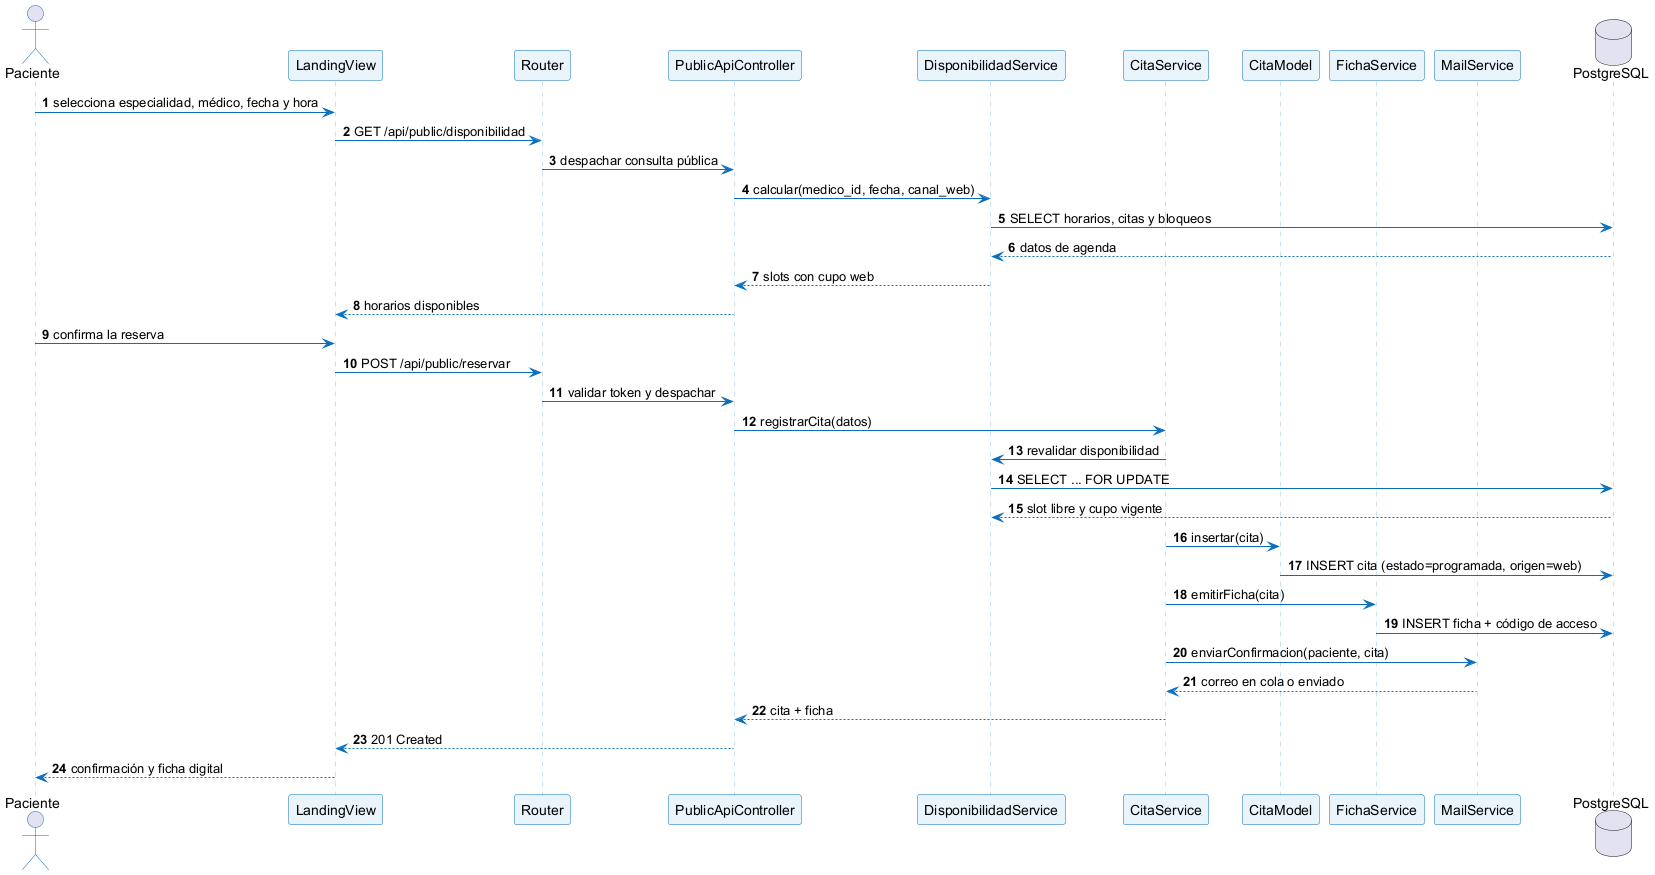

The diagram above was rendered by PlantUML. Its source (embedded in the PNG):
@startuml
skinparam defaultFontName Arial
skinparam shadowing false
skinparam sequence {
  ArrowColor #0A6EBD
  ActorBorderColor #0A6EBD
  LifeLineBorderColor #9CC3E5
  LifeLineBackgroundColor #F7FBFF
  ParticipantBorderColor #0A6EBD
  ParticipantBackgroundColor #EAF4FB
  FontSize 10
}
autonumber
actor "Paciente" as P
participant "LandingView" as V
participant "Router" as R
participant "PublicApiController" as C
participant "DisponibilidadService" as D
participant "CitaService" as S
participant "CitaModel" as M
participant "FichaService" as F
participant "MailService" as MAIL
database "PostgreSQL" as DB
P -> V : selecciona especialidad, médico, fecha y hora
V -> R : GET /api/public/disponibilidad
R -> C : despachar consulta pública
C -> D : calcular(medico_id, fecha, canal_web)
D -> DB : SELECT horarios, citas y bloqueos
DB --> D : datos de agenda
D --> C : slots con cupo web
C --> V : horarios disponibles
P -> V : confirma la reserva
V -> R : POST /api/public/reservar
R -> C : validar token y despachar
C -> S : registrarCita(datos)
S -> D : revalidar disponibilidad
D -> DB : SELECT ... FOR UPDATE
DB --> D : slot libre y cupo vigente
S -> M : insertar(cita)
M -> DB : INSERT cita (estado=programada, origen=web)
S -> F : emitirFicha(cita)
F -> DB : INSERT ficha + código de acceso
S -> MAIL : enviarConfirmacion(paciente, cita)
MAIL --> S : correo en cola o enviado
S --> C : cita + ficha
C --> V : 201 Created
V --> P : confirmación y ficha digital
@enduml